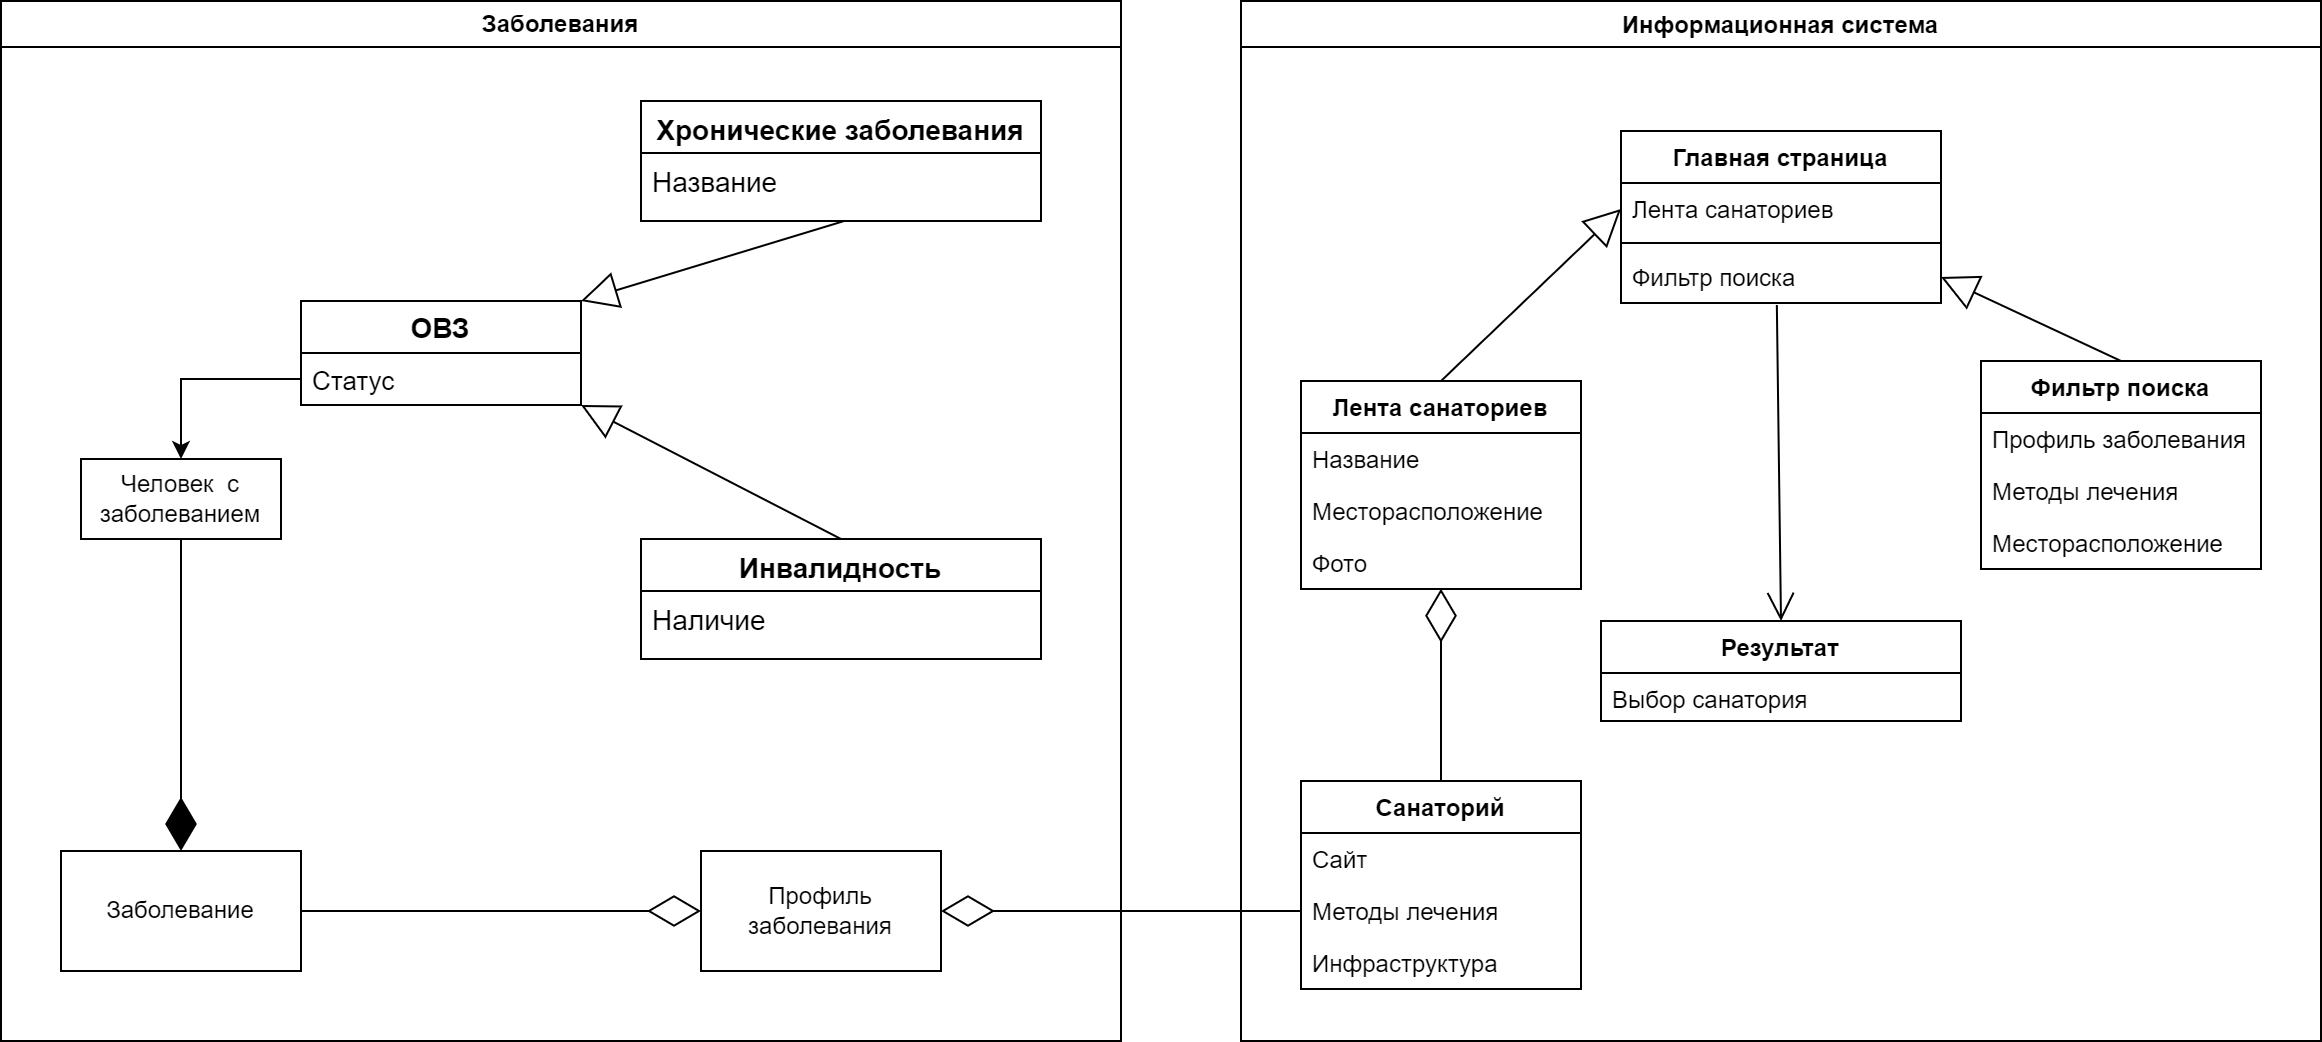

The diagram above was exported from draw.io. Its source (the exported page's mxGraphModel, read from the mxfile embedded in the PNG):
<mxGraphModel dx="1335" dy="868" grid="1" gridSize="10" guides="1" tooltips="1" connect="1" arrows="1" fold="1" page="1" pageScale="1" pageWidth="2339" pageHeight="3300" math="0" shadow="0">
  <root>
    <mxCell id="0" />
    <mxCell id="1" parent="0" />
    <mxCell id="iyEZ0BcaZ3wanud6Fexl-13" value="Информационная система" style="swimlane;fillColor=#FFFFFF;" parent="1" vertex="1">
      <mxGeometry x="770" y="20" width="540" height="520" as="geometry" />
    </mxCell>
    <mxCell id="h9QCJ2mr4pfKKbu2D78e-15" value="Главная страница" style="swimlane;fontStyle=1;align=center;verticalAlign=top;childLayout=stackLayout;horizontal=1;startSize=26;horizontalStack=0;resizeParent=1;resizeParentMax=0;resizeLast=0;collapsible=1;marginBottom=0;" parent="iyEZ0BcaZ3wanud6Fexl-13" vertex="1">
      <mxGeometry x="190" y="65" width="160" height="86" as="geometry" />
    </mxCell>
    <mxCell id="h9QCJ2mr4pfKKbu2D78e-16" value="Лента санаториев" style="text;strokeColor=none;fillColor=none;align=left;verticalAlign=top;spacingLeft=4;spacingRight=4;overflow=hidden;rotatable=0;points=[[0,0.5],[1,0.5]];portConstraint=eastwest;" parent="h9QCJ2mr4pfKKbu2D78e-15" vertex="1">
      <mxGeometry y="26" width="160" height="26" as="geometry" />
    </mxCell>
    <mxCell id="h9QCJ2mr4pfKKbu2D78e-17" value="" style="line;strokeWidth=1;fillColor=none;align=left;verticalAlign=middle;spacingTop=-1;spacingLeft=3;spacingRight=3;rotatable=0;labelPosition=right;points=[];portConstraint=eastwest;strokeColor=inherit;" parent="h9QCJ2mr4pfKKbu2D78e-15" vertex="1">
      <mxGeometry y="52" width="160" height="8" as="geometry" />
    </mxCell>
    <mxCell id="h9QCJ2mr4pfKKbu2D78e-18" value="Фильтр поиска" style="text;strokeColor=none;fillColor=none;align=left;verticalAlign=top;spacingLeft=4;spacingRight=4;overflow=hidden;rotatable=0;points=[[0,0.5],[1,0.5]];portConstraint=eastwest;" parent="h9QCJ2mr4pfKKbu2D78e-15" vertex="1">
      <mxGeometry y="60" width="160" height="26" as="geometry" />
    </mxCell>
    <mxCell id="h9QCJ2mr4pfKKbu2D78e-37" value="Результат" style="swimlane;fontStyle=1;align=center;verticalAlign=top;childLayout=stackLayout;horizontal=1;startSize=26;horizontalStack=0;resizeParent=1;resizeParentMax=0;resizeLast=0;collapsible=1;marginBottom=0;" parent="iyEZ0BcaZ3wanud6Fexl-13" vertex="1">
      <mxGeometry x="180" y="310" width="180" height="50" as="geometry" />
    </mxCell>
    <mxCell id="h9QCJ2mr4pfKKbu2D78e-38" value="Выбор санатория" style="text;strokeColor=none;fillColor=none;align=left;verticalAlign=top;spacingLeft=4;spacingRight=4;overflow=hidden;rotatable=0;points=[[0,0.5],[1,0.5]];portConstraint=eastwest;" parent="h9QCJ2mr4pfKKbu2D78e-37" vertex="1">
      <mxGeometry y="26" width="180" height="24" as="geometry" />
    </mxCell>
    <mxCell id="h9QCJ2mr4pfKKbu2D78e-39" value="" style="line;strokeWidth=1;fillColor=none;align=left;verticalAlign=middle;spacingTop=-1;spacingLeft=3;spacingRight=3;rotatable=0;labelPosition=right;points=[];portConstraint=eastwest;strokeColor=inherit;" parent="h9QCJ2mr4pfKKbu2D78e-37" vertex="1">
      <mxGeometry y="50" width="180" as="geometry" />
    </mxCell>
    <mxCell id="h9QCJ2mr4pfKKbu2D78e-41" value="" style="endArrow=open;endFill=1;endSize=12;html=1;rounded=0;exitX=0.487;exitY=1.038;exitDx=0;exitDy=0;entryX=0.5;entryY=0;entryDx=0;entryDy=0;exitPerimeter=0;" parent="iyEZ0BcaZ3wanud6Fexl-13" source="h9QCJ2mr4pfKKbu2D78e-18" target="h9QCJ2mr4pfKKbu2D78e-37" edge="1">
      <mxGeometry width="160" relative="1" as="geometry">
        <mxPoint x="260" y="355" as="sourcePoint" />
        <mxPoint x="420" y="355" as="targetPoint" />
      </mxGeometry>
    </mxCell>
    <mxCell id="W6ciThsmzOlKQJ6BkoXY-6" value="Фильтр поиска" style="swimlane;fontStyle=1;childLayout=stackLayout;horizontal=1;startSize=26;fillColor=none;horizontalStack=0;resizeParent=1;resizeParentMax=0;resizeLast=0;collapsible=1;marginBottom=0;" vertex="1" parent="iyEZ0BcaZ3wanud6Fexl-13">
      <mxGeometry x="370" y="180" width="140" height="104" as="geometry" />
    </mxCell>
    <mxCell id="W6ciThsmzOlKQJ6BkoXY-7" value="Профиль заболевания" style="text;strokeColor=none;fillColor=none;align=left;verticalAlign=top;spacingLeft=4;spacingRight=4;overflow=hidden;rotatable=0;points=[[0,0.5],[1,0.5]];portConstraint=eastwest;" vertex="1" parent="W6ciThsmzOlKQJ6BkoXY-6">
      <mxGeometry y="26" width="140" height="26" as="geometry" />
    </mxCell>
    <mxCell id="W6ciThsmzOlKQJ6BkoXY-8" value="Методы лечения" style="text;strokeColor=none;fillColor=none;align=left;verticalAlign=top;spacingLeft=4;spacingRight=4;overflow=hidden;rotatable=0;points=[[0,0.5],[1,0.5]];portConstraint=eastwest;" vertex="1" parent="W6ciThsmzOlKQJ6BkoXY-6">
      <mxGeometry y="52" width="140" height="26" as="geometry" />
    </mxCell>
    <mxCell id="W6ciThsmzOlKQJ6BkoXY-9" value="Месторасположение" style="text;strokeColor=none;fillColor=none;align=left;verticalAlign=top;spacingLeft=4;spacingRight=4;overflow=hidden;rotatable=0;points=[[0,0.5],[1,0.5]];portConstraint=eastwest;" vertex="1" parent="W6ciThsmzOlKQJ6BkoXY-6">
      <mxGeometry y="78" width="140" height="26" as="geometry" />
    </mxCell>
    <mxCell id="W6ciThsmzOlKQJ6BkoXY-14" value="Лента санаториев" style="swimlane;fontStyle=1;childLayout=stackLayout;horizontal=1;startSize=26;fillColor=none;horizontalStack=0;resizeParent=1;resizeParentMax=0;resizeLast=0;collapsible=1;marginBottom=0;strokeColor=rgb(0, 0, 0);fontColor=rgb(0, 0, 0);" vertex="1" parent="iyEZ0BcaZ3wanud6Fexl-13">
      <mxGeometry x="30" y="190" width="140" height="104" as="geometry" />
    </mxCell>
    <mxCell id="W6ciThsmzOlKQJ6BkoXY-15" value="Название" style="text;strokeColor=none;fillColor=none;align=left;verticalAlign=top;spacingLeft=4;spacingRight=4;overflow=hidden;rotatable=0;points=[[0,0.5],[1,0.5]];portConstraint=eastwest;" vertex="1" parent="W6ciThsmzOlKQJ6BkoXY-14">
      <mxGeometry y="26" width="140" height="26" as="geometry" />
    </mxCell>
    <mxCell id="W6ciThsmzOlKQJ6BkoXY-16" value="Месторасположение" style="text;strokeColor=none;fillColor=none;align=left;verticalAlign=top;spacingLeft=4;spacingRight=4;overflow=hidden;rotatable=0;points=[[0,0.5],[1,0.5]];portConstraint=eastwest;" vertex="1" parent="W6ciThsmzOlKQJ6BkoXY-14">
      <mxGeometry y="52" width="140" height="26" as="geometry" />
    </mxCell>
    <mxCell id="W6ciThsmzOlKQJ6BkoXY-17" value="Фото" style="text;strokeColor=none;fillColor=none;align=left;verticalAlign=top;spacingLeft=4;spacingRight=4;overflow=hidden;rotatable=0;points=[[0,0.5],[1,0.5]];portConstraint=eastwest;" vertex="1" parent="W6ciThsmzOlKQJ6BkoXY-14">
      <mxGeometry y="78" width="140" height="26" as="geometry" />
    </mxCell>
    <mxCell id="W6ciThsmzOlKQJ6BkoXY-50" value="Санаторий" style="swimlane;fontStyle=1;childLayout=stackLayout;horizontal=1;startSize=26;fillColor=none;horizontalStack=0;resizeParent=1;resizeParentMax=0;resizeLast=0;collapsible=1;marginBottom=0;strokeColor=rgb(0, 0, 0);fontColor=rgb(0, 0, 0);" vertex="1" parent="iyEZ0BcaZ3wanud6Fexl-13">
      <mxGeometry x="30" y="390" width="140" height="104" as="geometry" />
    </mxCell>
    <mxCell id="W6ciThsmzOlKQJ6BkoXY-51" value="Сайт" style="text;strokeColor=none;fillColor=none;align=left;verticalAlign=top;spacingLeft=4;spacingRight=4;overflow=hidden;rotatable=0;points=[[0,0.5],[1,0.5]];portConstraint=eastwest;" vertex="1" parent="W6ciThsmzOlKQJ6BkoXY-50">
      <mxGeometry y="26" width="140" height="26" as="geometry" />
    </mxCell>
    <mxCell id="W6ciThsmzOlKQJ6BkoXY-52" value="Методы лечения" style="text;strokeColor=none;fillColor=none;align=left;verticalAlign=top;spacingLeft=4;spacingRight=4;overflow=hidden;rotatable=0;points=[[0,0.5],[1,0.5]];portConstraint=eastwest;" vertex="1" parent="W6ciThsmzOlKQJ6BkoXY-50">
      <mxGeometry y="52" width="140" height="26" as="geometry" />
    </mxCell>
    <mxCell id="W6ciThsmzOlKQJ6BkoXY-53" value="Инфраструктура" style="text;strokeColor=none;fillColor=none;align=left;verticalAlign=top;spacingLeft=4;spacingRight=4;overflow=hidden;rotatable=0;points=[[0,0.5],[1,0.5]];portConstraint=eastwest;" vertex="1" parent="W6ciThsmzOlKQJ6BkoXY-50">
      <mxGeometry y="78" width="140" height="26" as="geometry" />
    </mxCell>
    <mxCell id="W6ciThsmzOlKQJ6BkoXY-54" value="" style="endArrow=diamondThin;endFill=0;endSize=24;html=1;rounded=0;exitX=0.5;exitY=0;exitDx=0;exitDy=0;entryX=0.5;entryY=0.995;entryDx=0;entryDy=0;entryPerimeter=0;" edge="1" parent="iyEZ0BcaZ3wanud6Fexl-13" source="W6ciThsmzOlKQJ6BkoXY-50" target="W6ciThsmzOlKQJ6BkoXY-17">
      <mxGeometry width="160" relative="1" as="geometry">
        <mxPoint x="100" y="430" as="sourcePoint" />
        <mxPoint x="100" y="350" as="targetPoint" />
      </mxGeometry>
    </mxCell>
    <mxCell id="W6ciThsmzOlKQJ6BkoXY-59" value="" style="endArrow=block;endSize=16;endFill=0;html=1;rounded=0;fontSize=14;exitX=0.5;exitY=0;exitDx=0;exitDy=0;entryX=0;entryY=0.5;entryDx=0;entryDy=0;" edge="1" parent="iyEZ0BcaZ3wanud6Fexl-13" source="W6ciThsmzOlKQJ6BkoXY-14" target="h9QCJ2mr4pfKKbu2D78e-16">
      <mxGeometry width="160" relative="1" as="geometry">
        <mxPoint x="-40" y="320" as="sourcePoint" />
        <mxPoint x="120" y="320" as="targetPoint" />
      </mxGeometry>
    </mxCell>
    <mxCell id="W6ciThsmzOlKQJ6BkoXY-60" value="" style="endArrow=block;endSize=16;endFill=0;html=1;rounded=0;fontSize=14;exitX=0.5;exitY=0;exitDx=0;exitDy=0;entryX=1;entryY=0.5;entryDx=0;entryDy=0;" edge="1" parent="iyEZ0BcaZ3wanud6Fexl-13" source="W6ciThsmzOlKQJ6BkoXY-6" target="h9QCJ2mr4pfKKbu2D78e-18">
      <mxGeometry width="160" relative="1" as="geometry">
        <mxPoint x="340" y="250" as="sourcePoint" />
        <mxPoint x="425.84000000000015" y="118.92399999999998" as="targetPoint" />
      </mxGeometry>
    </mxCell>
    <mxCell id="W6ciThsmzOlKQJ6BkoXY-19" value="Заболевания" style="swimlane;whiteSpace=wrap;html=1;" vertex="1" parent="1">
      <mxGeometry x="150" y="20" width="560" height="520" as="geometry" />
    </mxCell>
    <mxCell id="W6ciThsmzOlKQJ6BkoXY-20" value="Заболевание" style="rounded=0;whiteSpace=wrap;html=1;" vertex="1" parent="W6ciThsmzOlKQJ6BkoXY-19">
      <mxGeometry x="30" y="425" width="120" height="60" as="geometry" />
    </mxCell>
    <mxCell id="W6ciThsmzOlKQJ6BkoXY-21" value="Профиль заболевания" style="rounded=0;whiteSpace=wrap;html=1;" vertex="1" parent="W6ciThsmzOlKQJ6BkoXY-19">
      <mxGeometry x="350" y="425" width="120" height="60" as="geometry" />
    </mxCell>
    <mxCell id="W6ciThsmzOlKQJ6BkoXY-23" value="" style="endArrow=diamondThin;endFill=0;endSize=24;html=1;rounded=0;exitX=1;exitY=0.5;exitDx=0;exitDy=0;entryX=0;entryY=0.5;entryDx=0;entryDy=0;" edge="1" parent="W6ciThsmzOlKQJ6BkoXY-19" source="W6ciThsmzOlKQJ6BkoXY-20" target="W6ciThsmzOlKQJ6BkoXY-21">
      <mxGeometry width="160" relative="1" as="geometry">
        <mxPoint x="239.5" y="262" as="sourcePoint" />
        <mxPoint x="290" y="317" as="targetPoint" />
      </mxGeometry>
    </mxCell>
    <mxCell id="W6ciThsmzOlKQJ6BkoXY-29" value="Человек&amp;nbsp; с заболеванием" style="whiteSpace=wrap;html=1;align=center;" vertex="1" parent="W6ciThsmzOlKQJ6BkoXY-19">
      <mxGeometry x="40" y="229" width="100" height="40" as="geometry" />
    </mxCell>
    <mxCell id="W6ciThsmzOlKQJ6BkoXY-30" value="" style="endArrow=diamondThin;endFill=1;endSize=24;html=1;rounded=0;exitX=0.5;exitY=1;exitDx=0;exitDy=0;entryX=0.5;entryY=0;entryDx=0;entryDy=0;" edge="1" parent="W6ciThsmzOlKQJ6BkoXY-19" source="W6ciThsmzOlKQJ6BkoXY-29" target="W6ciThsmzOlKQJ6BkoXY-20">
      <mxGeometry width="160" relative="1" as="geometry">
        <mxPoint x="100" y="240" as="sourcePoint" />
        <mxPoint x="100" y="290" as="targetPoint" />
      </mxGeometry>
    </mxCell>
    <mxCell id="W6ciThsmzOlKQJ6BkoXY-38" value="" style="endArrow=block;endSize=16;endFill=0;html=1;rounded=0;fontSize=13;exitX=0.5;exitY=0;exitDx=0;exitDy=0;" edge="1" parent="W6ciThsmzOlKQJ6BkoXY-19" source="W6ciThsmzOlKQJ6BkoXY-72">
      <mxGeometry width="160" relative="1" as="geometry">
        <mxPoint x="350" y="262" as="sourcePoint" />
        <mxPoint x="290" y="202" as="targetPoint" />
      </mxGeometry>
    </mxCell>
    <mxCell id="W6ciThsmzOlKQJ6BkoXY-61" value="ОВЗ" style="swimlane;fontStyle=1;childLayout=stackLayout;horizontal=1;startSize=26;fillColor=none;horizontalStack=0;resizeParent=1;resizeParentMax=0;resizeLast=0;collapsible=1;marginBottom=0;fontSize=14;" vertex="1" parent="W6ciThsmzOlKQJ6BkoXY-19">
      <mxGeometry x="150" y="150" width="140" height="52" as="geometry" />
    </mxCell>
    <mxCell id="W6ciThsmzOlKQJ6BkoXY-62" value="Статус" style="text;strokeColor=none;fillColor=none;align=left;verticalAlign=top;spacingLeft=4;spacingRight=4;overflow=hidden;rotatable=0;points=[[0,0.5],[1,0.5]];portConstraint=eastwest;fontSize=13;" vertex="1" parent="W6ciThsmzOlKQJ6BkoXY-61">
      <mxGeometry y="26" width="140" height="26" as="geometry" />
    </mxCell>
    <mxCell id="W6ciThsmzOlKQJ6BkoXY-65" value="" style="edgeStyle=orthogonalEdgeStyle;rounded=0;orthogonalLoop=1;jettySize=auto;html=1;fontSize=14;" edge="1" parent="W6ciThsmzOlKQJ6BkoXY-19" source="W6ciThsmzOlKQJ6BkoXY-62" target="W6ciThsmzOlKQJ6BkoXY-29">
      <mxGeometry relative="1" as="geometry" />
    </mxCell>
    <mxCell id="W6ciThsmzOlKQJ6BkoXY-35" value="" style="endArrow=block;endSize=16;endFill=0;html=1;rounded=0;fontSize=13;exitX=0.508;exitY=0;exitDx=0;exitDy=0;exitPerimeter=0;entryX=1;entryY=0;entryDx=0;entryDy=0;" edge="1" parent="W6ciThsmzOlKQJ6BkoXY-19" source="W6ciThsmzOlKQJ6BkoXY-68" target="W6ciThsmzOlKQJ6BkoXY-61">
      <mxGeometry width="160" relative="1" as="geometry">
        <mxPoint x="350" y="160" as="sourcePoint" />
        <mxPoint x="290" y="165.71428571428578" as="targetPoint" />
      </mxGeometry>
    </mxCell>
    <mxCell id="W6ciThsmzOlKQJ6BkoXY-66" value="Хронические заболевания" style="swimlane;fontStyle=1;align=center;verticalAlign=top;childLayout=stackLayout;horizontal=1;startSize=26;horizontalStack=0;resizeParent=1;resizeParentMax=0;resizeLast=0;collapsible=1;marginBottom=0;fontSize=14;" vertex="1" parent="W6ciThsmzOlKQJ6BkoXY-19">
      <mxGeometry x="320" y="50" width="200" height="60" as="geometry" />
    </mxCell>
    <mxCell id="W6ciThsmzOlKQJ6BkoXY-67" value="Название" style="text;strokeColor=none;fillColor=none;align=left;verticalAlign=top;spacingLeft=4;spacingRight=4;overflow=hidden;rotatable=0;points=[[0,0.5],[1,0.5]];portConstraint=eastwest;fontSize=14;" vertex="1" parent="W6ciThsmzOlKQJ6BkoXY-66">
      <mxGeometry y="26" width="200" height="34" as="geometry" />
    </mxCell>
    <mxCell id="W6ciThsmzOlKQJ6BkoXY-68" value="" style="line;strokeWidth=1;fillColor=none;align=left;verticalAlign=middle;spacingTop=-1;spacingLeft=3;spacingRight=3;rotatable=0;labelPosition=right;points=[];portConstraint=eastwest;strokeColor=inherit;fontSize=14;" vertex="1" parent="W6ciThsmzOlKQJ6BkoXY-66">
      <mxGeometry y="60" width="200" as="geometry" />
    </mxCell>
    <mxCell id="W6ciThsmzOlKQJ6BkoXY-72" value="Инвалидность" style="swimlane;fontStyle=1;align=center;verticalAlign=top;childLayout=stackLayout;horizontal=1;startSize=26;horizontalStack=0;resizeParent=1;resizeParentMax=0;resizeLast=0;collapsible=1;marginBottom=0;fontSize=14;" vertex="1" parent="W6ciThsmzOlKQJ6BkoXY-19">
      <mxGeometry x="320" y="269" width="200" height="60" as="geometry" />
    </mxCell>
    <mxCell id="W6ciThsmzOlKQJ6BkoXY-73" value="Наличие" style="text;strokeColor=none;fillColor=none;align=left;verticalAlign=top;spacingLeft=4;spacingRight=4;overflow=hidden;rotatable=0;points=[[0,0.5],[1,0.5]];portConstraint=eastwest;fontSize=14;" vertex="1" parent="W6ciThsmzOlKQJ6BkoXY-72">
      <mxGeometry y="26" width="200" height="34" as="geometry" />
    </mxCell>
    <mxCell id="W6ciThsmzOlKQJ6BkoXY-74" value="" style="line;strokeWidth=1;fillColor=none;align=left;verticalAlign=middle;spacingTop=-1;spacingLeft=3;spacingRight=3;rotatable=0;labelPosition=right;points=[];portConstraint=eastwest;strokeColor=inherit;fontSize=14;" vertex="1" parent="W6ciThsmzOlKQJ6BkoXY-72">
      <mxGeometry y="60" width="200" as="geometry" />
    </mxCell>
    <mxCell id="W6ciThsmzOlKQJ6BkoXY-24" value="" style="endArrow=diamondThin;endFill=0;endSize=24;html=1;rounded=0;exitX=0;exitY=0.5;exitDx=0;exitDy=0;entryX=1;entryY=0.5;entryDx=0;entryDy=0;" edge="1" parent="1" source="W6ciThsmzOlKQJ6BkoXY-52" target="W6ciThsmzOlKQJ6BkoXY-21">
      <mxGeometry width="160" relative="1" as="geometry">
        <mxPoint x="100" y="170" as="sourcePoint" />
        <mxPoint x="260" y="170" as="targetPoint" />
      </mxGeometry>
    </mxCell>
  </root>
</mxGraphModel>